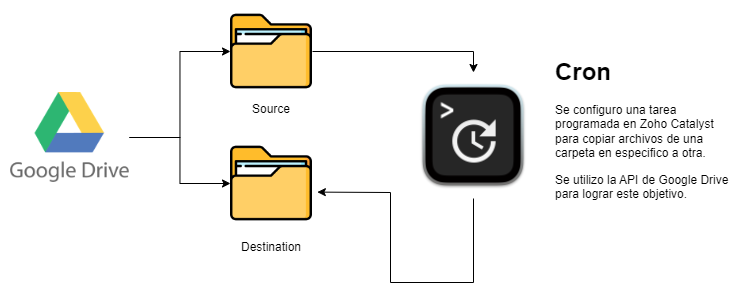

The diagram above was exported from draw.io. Its source (the exported page's mxGraphModel, read from the mxfile embedded in the PNG):
<mxGraphModel dx="1235" dy="661" grid="1" gridSize="10" guides="1" tooltips="1" connect="1" arrows="1" fold="1" page="1" pageScale="1" pageWidth="827" pageHeight="1169" math="0" shadow="0">
  <root>
    <mxCell id="0" />
    <mxCell id="1" parent="0" />
    <mxCell id="d1q3u7QnvIWKfWnjf9Qz-5" style="edgeStyle=orthogonalEdgeStyle;rounded=0;orthogonalLoop=1;jettySize=auto;html=1;entryX=0;entryY=0.5;entryDx=0;entryDy=0;" edge="1" parent="1" source="d1q3u7QnvIWKfWnjf9Qz-2" target="d1q3u7QnvIWKfWnjf9Qz-3">
      <mxGeometry relative="1" as="geometry" />
    </mxCell>
    <mxCell id="d1q3u7QnvIWKfWnjf9Qz-6" style="edgeStyle=orthogonalEdgeStyle;rounded=0;orthogonalLoop=1;jettySize=auto;html=1;entryX=0;entryY=0.5;entryDx=0;entryDy=0;" edge="1" parent="1" source="d1q3u7QnvIWKfWnjf9Qz-2" target="d1q3u7QnvIWKfWnjf9Qz-4">
      <mxGeometry relative="1" as="geometry" />
    </mxCell>
    <mxCell id="d1q3u7QnvIWKfWnjf9Qz-2" value="" style="shape=image;verticalLabelPosition=bottom;labelBackgroundColor=default;verticalAlign=top;aspect=fixed;imageAspect=0;image=https://seeklogo.com/images/G/google-drive-logo-ED4F6E7476-seeklogo.com.png;" vertex="1" parent="1">
      <mxGeometry x="60" y="120" width="118.94" height="90" as="geometry" />
    </mxCell>
    <mxCell id="d1q3u7QnvIWKfWnjf9Qz-10" style="edgeStyle=orthogonalEdgeStyle;rounded=0;orthogonalLoop=1;jettySize=auto;html=1;entryX=0.5;entryY=0;entryDx=0;entryDy=0;" edge="1" parent="1" source="d1q3u7QnvIWKfWnjf9Qz-3" target="d1q3u7QnvIWKfWnjf9Qz-9">
      <mxGeometry relative="1" as="geometry" />
    </mxCell>
    <mxCell id="d1q3u7QnvIWKfWnjf9Qz-3" value="" style="shape=image;verticalLabelPosition=bottom;labelBackgroundColor=default;verticalAlign=top;aspect=fixed;imageAspect=0;image=https://cdn-icons-png.flaticon.com/512/3767/3767084.png;" vertex="1" parent="1">
      <mxGeometry x="280" y="38" width="82" height="82" as="geometry" />
    </mxCell>
    <mxCell id="d1q3u7QnvIWKfWnjf9Qz-4" value="" style="shape=image;verticalLabelPosition=bottom;labelBackgroundColor=default;verticalAlign=top;aspect=fixed;imageAspect=0;image=https://cdn-icons-png.flaticon.com/512/3767/3767084.png;" vertex="1" parent="1">
      <mxGeometry x="280" y="170" width="82" height="82" as="geometry" />
    </mxCell>
    <mxCell id="d1q3u7QnvIWKfWnjf9Qz-7" value="Source" style="text;html=1;strokeColor=none;fillColor=none;align=center;verticalAlign=middle;whiteSpace=wrap;rounded=0;" vertex="1" parent="1">
      <mxGeometry x="291" y="122" width="60" height="30" as="geometry" />
    </mxCell>
    <mxCell id="d1q3u7QnvIWKfWnjf9Qz-8" value="Destination" style="text;html=1;strokeColor=none;fillColor=none;align=center;verticalAlign=middle;whiteSpace=wrap;rounded=0;" vertex="1" parent="1">
      <mxGeometry x="291" y="260" width="60" height="30" as="geometry" />
    </mxCell>
    <mxCell id="d1q3u7QnvIWKfWnjf9Qz-9" value="" style="shape=image;verticalLabelPosition=bottom;labelBackgroundColor=default;verticalAlign=top;aspect=fixed;imageAspect=0;image=https://www-assets.kolide.com/assets/inventory/device_properties/icons/crontab-bd165ccf9c414d63e19144f1daa226ff8da67a65.png;" vertex="1" parent="1">
      <mxGeometry x="460" y="100" width="126" height="126" as="geometry" />
    </mxCell>
    <mxCell id="d1q3u7QnvIWKfWnjf9Qz-12" value="" style="endArrow=classic;html=1;rounded=0;exitX=0.5;exitY=1;exitDx=0;exitDy=0;entryX=1.059;entryY=0.605;entryDx=0;entryDy=0;entryPerimeter=0;" edge="1" parent="1" source="d1q3u7QnvIWKfWnjf9Qz-9" target="d1q3u7QnvIWKfWnjf9Qz-4">
      <mxGeometry width="50" height="50" relative="1" as="geometry">
        <mxPoint x="390" y="290" as="sourcePoint" />
        <mxPoint x="440" y="240" as="targetPoint" />
        <Array as="points">
          <mxPoint x="523" y="310" />
          <mxPoint x="440" y="310" />
          <mxPoint x="440" y="220" />
        </Array>
      </mxGeometry>
    </mxCell>
    <mxCell id="d1q3u7QnvIWKfWnjf9Qz-13" value="&lt;h1&gt;Cron&lt;/h1&gt;&lt;p&gt;Se configuro una tarea programada en Zoho Catalyst para copiar archivos de una carpeta en especifico a otra.&lt;/p&gt;&lt;p&gt;Se utilizo la API de Google Drive para lograr este objetivo.&lt;/p&gt;" style="text;html=1;strokeColor=none;fillColor=none;spacing=5;spacingTop=-20;whiteSpace=wrap;overflow=hidden;rounded=0;" vertex="1" parent="1">
      <mxGeometry x="600" y="80" width="190" height="200" as="geometry" />
    </mxCell>
  </root>
</mxGraphModel>